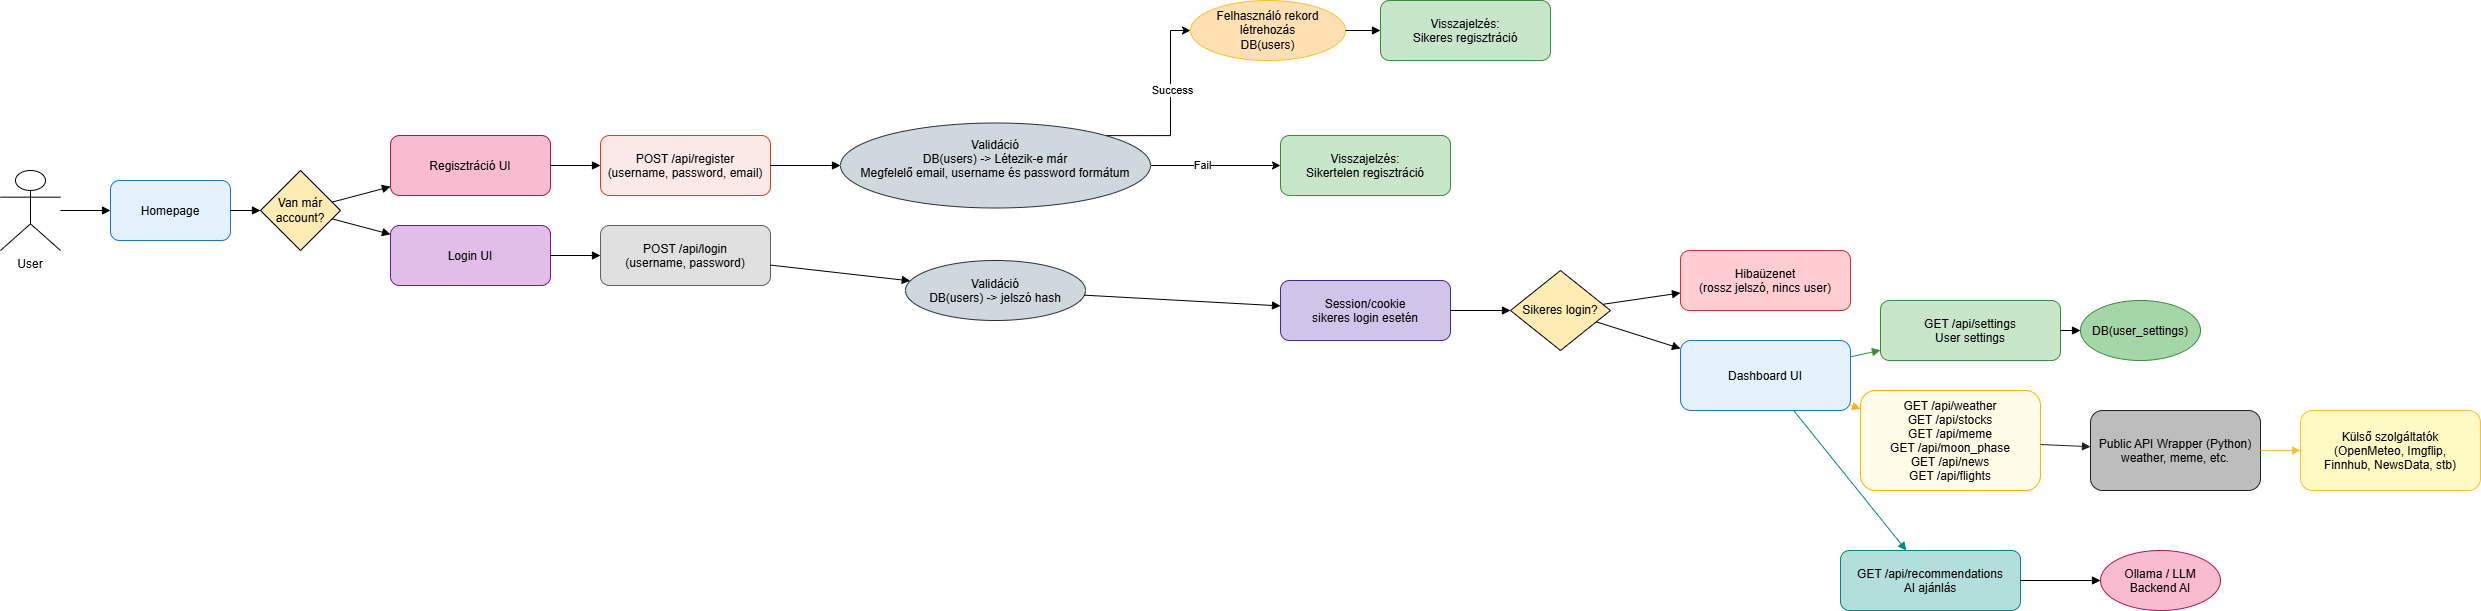

The diagram above was exported from draw.io. Its source (the exported page's mxGraphModel, read from the mxfile embedded in the PNG):
<mxGraphModel dx="3580" dy="2082" grid="1" gridSize="10" guides="1" tooltips="1" connect="1" arrows="1" fold="1" page="1" pageScale="1" pageWidth="850" pageHeight="1100" math="0" shadow="0">
  <root>
    <mxCell id="0" />
    <mxCell id="1" parent="0" />
    <mxCell id="LJUaDgffIiLlkVNyO6VC-437" parent="1" style="shape=umlActor;verticalLabelPosition=bottom;verticalAlign=top;" value="User" vertex="1">
      <mxGeometry height="80" width="60" x="-1680" y="-430" as="geometry" />
    </mxCell>
    <mxCell id="LJUaDgffIiLlkVNyO6VC-438" parent="1" style="rounded=1;fillColor=#e3f2fd;strokeColor=#1976d2;" value="Homepage" vertex="1">
      <mxGeometry height="60" width="120" x="-1570" y="-420" as="geometry" />
    </mxCell>
    <mxCell id="LJUaDgffIiLlkVNyO6VC-439" parent="1" style="rhombus;whiteSpace=wrap;fillColor=#ffecb3;" value="Van már account?" vertex="1">
      <mxGeometry height="80" width="80" x="-1420" y="-430" as="geometry" />
    </mxCell>
    <mxCell id="LJUaDgffIiLlkVNyO6VC-440" parent="1" style="rounded=1;fillColor=#f8bbd0;strokeColor=#ad1457;" value="Regisztráció UI" vertex="1">
      <mxGeometry height="60" width="160" x="-1290" y="-465" as="geometry" />
    </mxCell>
    <mxCell id="LJUaDgffIiLlkVNyO6VC-441" parent="1" style="rounded=1;fillColor=#fbe9e7;strokeColor=#d84315;" value="POST /api/register&#10;(username, password, email)" vertex="1">
      <mxGeometry height="60" width="170" x="-1080" y="-465" as="geometry" />
    </mxCell>
    <mxCell id="LJUaDgffIiLlkVNyO6VC-442" parent="1" style="ellipse;whiteSpace=wrap;fillColor=#ffe0b2;strokeColor=#fbc02d;" value="Felhasználó rekord létrehozás&#10;DB(users)" vertex="1">
      <mxGeometry height="60" width="155" x="-490" y="-600" as="geometry" />
    </mxCell>
    <mxCell id="LJUaDgffIiLlkVNyO6VC-443" parent="1" style="rounded=1;fillColor=#c8e6c9;strokeColor=#388e3c;" value="Visszajelzés:&#10;Sikeres regisztráció" vertex="1">
      <mxGeometry height="60" width="170" x="-300" y="-600" as="geometry" />
    </mxCell>
    <mxCell id="LJUaDgffIiLlkVNyO6VC-444" parent="1" style="rounded=1;fillColor=#e1bee7;strokeColor=#6a1b9a;" value="Login UI" vertex="1">
      <mxGeometry height="60" width="160" x="-1290" y="-375" as="geometry" />
    </mxCell>
    <mxCell id="LJUaDgffIiLlkVNyO6VC-445" parent="1" style="rounded=1;fillColor=#e0e0e0;strokeColor=#616161;" value="POST /api/login&#10;(username, password)" vertex="1">
      <mxGeometry height="60" width="170" x="-1080" y="-375" as="geometry" />
    </mxCell>
    <mxCell id="LJUaDgffIiLlkVNyO6VC-446" parent="1" style="ellipse;fillColor=#cfd8dc;strokeColor=#263238;" value="Validáció&#10;DB(users) -&gt; jelszó hash" vertex="1">
      <mxGeometry height="60" width="180" x="-775" y="-340" as="geometry" />
    </mxCell>
    <mxCell id="LJUaDgffIiLlkVNyO6VC-447" parent="1" style="rounded=1;fillColor=#d1c4e9;strokeColor=#4527a0;" value="Session/cookie&#10;sikeres login esetén" vertex="1">
      <mxGeometry height="60" width="170" x="-400" y="-320" as="geometry" />
    </mxCell>
    <mxCell id="LJUaDgffIiLlkVNyO6VC-448" parent="1" style="rhombus;whiteSpace=wrap;fillColor=#ffecb3;" value="Sikeres login?" vertex="1">
      <mxGeometry height="80" width="100" x="-170" y="-330" as="geometry" />
    </mxCell>
    <mxCell id="LJUaDgffIiLlkVNyO6VC-449" parent="1" style="rounded=1;fillColor=#ffcdd2;strokeColor=#d32f2f;" value="Hibaüzenet&#10;(rossz jelszó, nincs user)" vertex="1">
      <mxGeometry height="60" width="170" y="-350" as="geometry" />
    </mxCell>
    <mxCell id="LJUaDgffIiLlkVNyO6VC-450" parent="1" style="rounded=1;fillColor=#e3f2fd;strokeColor=#1976d2;" value="Dashboard UI" vertex="1">
      <mxGeometry height="70" width="170" y="-260" as="geometry" />
    </mxCell>
    <mxCell id="LJUaDgffIiLlkVNyO6VC-451" parent="1" style="rounded=1;fillColor=#c8e6c9;strokeColor=#388e3c;" value="GET /api/settings&#10;User settings" vertex="1">
      <mxGeometry height="60" width="180" x="200" y="-300" as="geometry" />
    </mxCell>
    <mxCell id="LJUaDgffIiLlkVNyO6VC-452" parent="1" style="ellipse;fillColor=#a5d6a7;strokeColor=#388e3c;" value="DB(user_settings)" vertex="1">
      <mxGeometry height="60" width="120" x="400" y="-300" as="geometry" />
    </mxCell>
    <mxCell id="LJUaDgffIiLlkVNyO6VC-453" parent="1" style="rounded=1;fillColor=#fffde7;strokeColor=#ffb300;" value="GET /api/weather&#10;GET /api/stocks&#10;GET /api/meme&#10;GET /api/moon_phase&#10;GET /api/news&#10;GET /api/flights" vertex="1">
      <mxGeometry height="100" width="180" x="180" y="-210" as="geometry" />
    </mxCell>
    <mxCell id="LJUaDgffIiLlkVNyO6VC-454" parent="1" style="rounded=1;fillColor=#bdbdbd;strokeColor=#212121;" value="Public API Wrapper (Python)&#10;weather, meme, etc." vertex="1">
      <mxGeometry height="80" width="170" x="410" y="-190" as="geometry" />
    </mxCell>
    <mxCell id="LJUaDgffIiLlkVNyO6VC-455" parent="1" style="rounded=1;fillColor=#fff9c4;strokeColor=#fbc02d;" value="Külső szolgáltatók&#10;(OpenMeteo, Imgflip,&#10;Finnhub, NewsData, stb)" vertex="1">
      <mxGeometry height="80" width="180" x="620" y="-190" as="geometry" />
    </mxCell>
    <mxCell id="LJUaDgffIiLlkVNyO6VC-456" parent="1" style="rounded=1;fillColor=#b2dfdb;strokeColor=#00897b;" value="GET /api/recommendations&#10;AI ajánlás" vertex="1">
      <mxGeometry height="60" width="180" x="160" y="-50" as="geometry" />
    </mxCell>
    <mxCell id="LJUaDgffIiLlkVNyO6VC-457" parent="1" style="ellipse;fillColor=#f8bbd0;strokeColor=#ad1457;" value="Ollama / LLM&#10;Backend AI" vertex="1">
      <mxGeometry height="60" width="120" x="420" y="-50" as="geometry" />
    </mxCell>
    <mxCell id="LJUaDgffIiLlkVNyO6VC-458" edge="1" parent="1" source="LJUaDgffIiLlkVNyO6VC-437" style="endArrow=block;endFill=1;" target="LJUaDgffIiLlkVNyO6VC-438">
      <mxGeometry relative="1" as="geometry" />
    </mxCell>
    <mxCell id="LJUaDgffIiLlkVNyO6VC-459" edge="1" parent="1" source="LJUaDgffIiLlkVNyO6VC-438" style="endArrow=block;endFill=1;" target="LJUaDgffIiLlkVNyO6VC-439">
      <mxGeometry relative="1" as="geometry" />
    </mxCell>
    <mxCell id="LJUaDgffIiLlkVNyO6VC-460" edge="1" parent="1" source="LJUaDgffIiLlkVNyO6VC-439" style="endArrow=block;endFill=1;" target="LJUaDgffIiLlkVNyO6VC-440">
      <mxGeometry relative="1; x=0.3; y=-0.6;" as="geometry" />
    </mxCell>
    <mxCell id="LJUaDgffIiLlkVNyO6VC-461" edge="1" parent="1" source="LJUaDgffIiLlkVNyO6VC-440" style="endArrow=block;endFill=1;" target="LJUaDgffIiLlkVNyO6VC-441">
      <mxGeometry relative="1" as="geometry" />
    </mxCell>
    <mxCell id="LJUaDgffIiLlkVNyO6VC-462" edge="1" parent="1" source="LJUaDgffIiLlkVNyO6VC-441" style="endArrow=block;endFill=1;entryX=0;entryY=0.5;entryDx=0;entryDy=0;" target="LJUaDgffIiLlkVNyO6VC-482">
      <mxGeometry relative="1" as="geometry" />
    </mxCell>
    <mxCell id="LJUaDgffIiLlkVNyO6VC-463" edge="1" parent="1" source="LJUaDgffIiLlkVNyO6VC-442" style="endArrow=block;endFill=1;" target="LJUaDgffIiLlkVNyO6VC-443">
      <mxGeometry relative="1" as="geometry" />
    </mxCell>
    <mxCell id="LJUaDgffIiLlkVNyO6VC-464" edge="1" parent="1" source="LJUaDgffIiLlkVNyO6VC-439" style="endArrow=block;endFill=1;" target="LJUaDgffIiLlkVNyO6VC-444">
      <mxGeometry relative="1; x=0.3; y=0.6;" as="geometry" />
    </mxCell>
    <mxCell id="LJUaDgffIiLlkVNyO6VC-465" edge="1" parent="1" source="LJUaDgffIiLlkVNyO6VC-444" style="endArrow=block;endFill=1;" target="LJUaDgffIiLlkVNyO6VC-445">
      <mxGeometry relative="1" as="geometry" />
    </mxCell>
    <mxCell id="LJUaDgffIiLlkVNyO6VC-466" edge="1" parent="1" source="LJUaDgffIiLlkVNyO6VC-445" style="endArrow=block;endFill=1;" target="LJUaDgffIiLlkVNyO6VC-446">
      <mxGeometry relative="1" as="geometry" />
    </mxCell>
    <mxCell id="LJUaDgffIiLlkVNyO6VC-467" edge="1" parent="1" source="LJUaDgffIiLlkVNyO6VC-446" style="endArrow=block;endFill=1;" target="LJUaDgffIiLlkVNyO6VC-447">
      <mxGeometry relative="1" as="geometry" />
    </mxCell>
    <mxCell id="LJUaDgffIiLlkVNyO6VC-468" edge="1" parent="1" source="LJUaDgffIiLlkVNyO6VC-447" style="endArrow=block;endFill=1;" target="LJUaDgffIiLlkVNyO6VC-448">
      <mxGeometry relative="1" as="geometry" />
    </mxCell>
    <mxCell id="LJUaDgffIiLlkVNyO6VC-469" edge="1" parent="1" source="LJUaDgffIiLlkVNyO6VC-448" style="endArrow=block;endFill=1;" target="LJUaDgffIiLlkVNyO6VC-450">
      <mxGeometry relative="1" as="geometry" />
    </mxCell>
    <mxCell id="LJUaDgffIiLlkVNyO6VC-470" edge="1" parent="1" source="LJUaDgffIiLlkVNyO6VC-448" style="endArrow=block;endFill=1;" target="LJUaDgffIiLlkVNyO6VC-449">
      <mxGeometry relative="1; x=0.9; y=0;" as="geometry" />
    </mxCell>
    <mxCell id="LJUaDgffIiLlkVNyO6VC-471" edge="1" parent="1" source="LJUaDgffIiLlkVNyO6VC-450" style="endArrow=block;endFill=1;strokeColor=#388e3c;" target="LJUaDgffIiLlkVNyO6VC-451">
      <mxGeometry relative="1; x=0.5; y=-0.2;" as="geometry" />
    </mxCell>
    <mxCell id="LJUaDgffIiLlkVNyO6VC-472" edge="1" parent="1" source="LJUaDgffIiLlkVNyO6VC-451" style="endArrow=block;endFill=1;" target="LJUaDgffIiLlkVNyO6VC-452">
      <mxGeometry relative="1" as="geometry" />
    </mxCell>
    <mxCell id="LJUaDgffIiLlkVNyO6VC-473" edge="1" parent="1" source="LJUaDgffIiLlkVNyO6VC-450" style="endArrow=block;endFill=1;strokeColor=#ffb300;" target="LJUaDgffIiLlkVNyO6VC-453">
      <mxGeometry relative="1; x=0.5; y=0.2;" as="geometry" />
    </mxCell>
    <mxCell id="LJUaDgffIiLlkVNyO6VC-474" edge="1" parent="1" source="LJUaDgffIiLlkVNyO6VC-453" style="endArrow=block;endFill=1;strokeColor=#212121;" target="LJUaDgffIiLlkVNyO6VC-454">
      <mxGeometry relative="1" as="geometry" />
    </mxCell>
    <mxCell id="LJUaDgffIiLlkVNyO6VC-475" edge="1" parent="1" source="LJUaDgffIiLlkVNyO6VC-454" style="endArrow=block;endFill=1;strokeColor=#fbc02d;" target="LJUaDgffIiLlkVNyO6VC-455">
      <mxGeometry relative="1" as="geometry" />
    </mxCell>
    <mxCell id="LJUaDgffIiLlkVNyO6VC-476" edge="1" parent="1" source="LJUaDgffIiLlkVNyO6VC-450" style="endArrow=block;endFill=1;strokeColor=#00897b;" target="LJUaDgffIiLlkVNyO6VC-456">
      <mxGeometry relative="1; x=0.2; y=0.5;" as="geometry" />
    </mxCell>
    <mxCell id="LJUaDgffIiLlkVNyO6VC-477" edge="1" parent="1" source="LJUaDgffIiLlkVNyO6VC-456" style="endArrow=block;endFill=1;" target="LJUaDgffIiLlkVNyO6VC-457">
      <mxGeometry relative="1" as="geometry" />
    </mxCell>
    <mxCell id="LJUaDgffIiLlkVNyO6VC-478" edge="1" parent="1" source="LJUaDgffIiLlkVNyO6VC-482" style="edgeStyle=orthogonalEdgeStyle;rounded=0;orthogonalLoop=1;jettySize=auto;html=1;exitX=1;exitY=0;exitDx=0;exitDy=0;entryX=0;entryY=0.5;entryDx=0;entryDy=0;" target="LJUaDgffIiLlkVNyO6VC-442">
      <mxGeometry relative="1" as="geometry" />
    </mxCell>
    <mxCell id="LJUaDgffIiLlkVNyO6VC-479" connectable="0" parent="LJUaDgffIiLlkVNyO6VC-478" style="edgeLabel;html=1;align=center;verticalAlign=middle;resizable=0;points=[];" value="Success" vertex="1">
      <mxGeometry relative="1" x="0.1626" y="-1" as="geometry">
        <mxPoint as="offset" />
      </mxGeometry>
    </mxCell>
    <mxCell id="LJUaDgffIiLlkVNyO6VC-480" edge="1" parent="1" source="LJUaDgffIiLlkVNyO6VC-482" style="edgeStyle=orthogonalEdgeStyle;rounded=0;orthogonalLoop=1;jettySize=auto;html=1;exitX=1;exitY=0.5;exitDx=0;exitDy=0;entryX=0;entryY=0.5;entryDx=0;entryDy=0;" target="LJUaDgffIiLlkVNyO6VC-483">
      <mxGeometry relative="1" as="geometry" />
    </mxCell>
    <mxCell id="LJUaDgffIiLlkVNyO6VC-481" connectable="0" parent="LJUaDgffIiLlkVNyO6VC-480" style="edgeLabel;html=1;align=center;verticalAlign=middle;resizable=0;points=[];" value="Fail" vertex="1">
      <mxGeometry relative="1" x="-0.214" y="1" as="geometry">
        <mxPoint as="offset" />
      </mxGeometry>
    </mxCell>
    <mxCell id="LJUaDgffIiLlkVNyO6VC-482" parent="1" style="ellipse;fillColor=#cfd8dc;strokeColor=#263238;" value="Validáció&#10;DB(users) -&gt; Létezik-e már&#10;Megfelelő email, username és password formátum&#10;" vertex="1">
      <mxGeometry height="85" width="310" x="-840" y="-477.5" as="geometry" />
    </mxCell>
    <mxCell id="LJUaDgffIiLlkVNyO6VC-483" parent="1" style="rounded=1;fillColor=#c8e6c9;strokeColor=#388e3c;" value="Visszajelzés:&#10;Sikertelen regisztráció" vertex="1">
      <mxGeometry height="60" width="170" x="-400" y="-465" as="geometry" />
    </mxCell>
  </root>
</mxGraphModel>